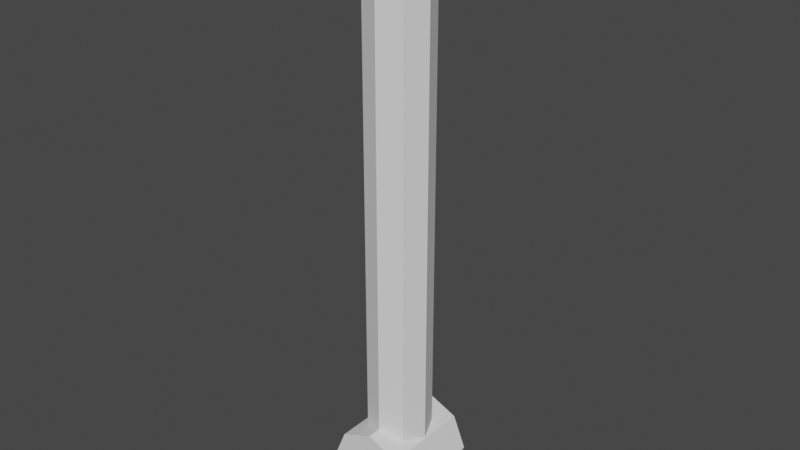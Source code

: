 # Source: controller.blend  (saved by Blender 2.90.8; exported with 4.5.12 LTS)
import bpy
from mathutils import Matrix  # noqa: F401  (used for matrix-valued properties, if any)

bpy.ops.wm.read_factory_settings(use_empty=True)
scene = bpy.context.scene
scene.name = 'Scene'

# ---- collections
col_collection = bpy.data.collections.new('Collection'); scene.collection.children.link(col_collection)

# ---- world
world_world = bpy.data.worlds.new('World'); scene.world = world_world
world_world.use_nodes = True; world_world.node_tree.nodes.clear()
_N = world_world.node_tree.nodes; _L = world_world.node_tree.links
n0 = _N.new('ShaderNodeOutputWorld'); n0.name = 'World Output'; n0.location = (300, 300)
n1 = _N.new('ShaderNodeBackground'); n1.name = 'Background'; n1.location = (10, 300)
n1.inputs[0].default_value = (0.05088, 0.05088, 0.05088, 1.0)
_L.new(n1.outputs[0], n0.inputs[0])
n0.is_active_output = True
world_world.color = (0.05088, 0.05088, 0.05088)
world_world.use_sun_shadow = False
world_world.sun_shadow_jitter_overblur = 0.0

# ---- meshes
me_cylinder = bpy.data.meshes.new('Cylinder')
me_cylinder.from_pydata([(-1.0, 0.0, -0.03603), (-1.0, 0.0, 16.96), (-0.7071, 0.7071, -0.03603), (-0.7071, 0.7071, 16.96), (0.0, 1.0, -0.03603), (0.0, 1.0, 16.96), (0.7071, 0.7071, -0.03603), (0.7071, 0.7071, 16.96), (1.0, 0.0, -0.03603), (1.0, 0.0, 16.96), (0.7071, -0.7071, -0.03603), (0.7071, -0.7071, 16.96), (0.0, -1.0, -0.03603), (0.0, -1.0, 16.96), (-0.7071, -0.7071, -0.03603), (-0.7071, -0.7071, 16.96), (1.366, -1.366, 16.04), (1.366, -1.366, 17.6), (-1.366, -1.366, 16.04), (-1.366, -1.366, 17.6), (1.366, 1.366, 16.04), (1.366, 1.366, 17.6), (-1.366, 1.366, 16.04), (-1.366, 1.366, 17.6), (-1.451, -1.451, 4.768e-07), (-1.451, 1.451, 4.768e-07), (-1.026, -1.451, -1.026), (-1.026, 1.451, -1.026), (1.192e-07, -1.451, -1.451), (0.0, 1.451, -1.451), (1.026, -1.451, -1.026), (1.026, 1.451, -1.026), (1.451, -1.451, 4.768e-07), (1.451, 1.451, 4.768e-07), (1.026, -1.451, 1.026), (1.026, 1.451, 1.026), (0.0, -1.451, 1.451), (-1.192e-07, 1.451, 1.451), (-1.026, -1.451, 1.026), (-1.026, 1.451, 1.026)], [], [(0, 1, 3, 2), (2, 3, 5, 4), (4, 5, 7, 6), (6, 7, 9, 8), (8, 9, 11, 10), (10, 11, 13, 12), (3, 1, 15, 13, 11, 9, 7, 5), (12, 13, 15, 14), (14, 15, 1, 0), (0, 2, 4, 6, 8, 10, 12, 14), (16, 17, 19, 18), (18, 19, 23, 22), (22, 23, 21, 20), (20, 21, 17, 16), (18, 22, 20, 16), (23, 19, 17, 21), (24, 25, 27, 26), (26, 27, 29, 28), (28, 29, 31, 30), (30, 31, 33, 32), (32, 33, 35, 34), (34, 35, 37, 36), (27, 25, 39, 37, 35, 33, 31, 29), (36, 37, 39, 38), (38, 39, 25, 24), (24, 26, 28, 30, 32, 34, 36, 38)])
_uv = me_cylinder.uv_layers.new(name='UVMap')
_uv.uv.foreach_set('vector', [1.0, 0.5, 1.0, 1.0, 0.875, 1.0, 0.875, 0.5, 0.875, 0.5, 0.875, 1.0, 0.75, 1.0, 0.75, 0.5, 0.75, 0.5, 0.75, 1.0, 0.625, 1.0, 0.625, 0.5, 0.625, 0.5, 0.625, 1.0, 0.5, 1.0, 0.5, 0.5, 0.5, 0.5, 0.5, 1.0, 0.375, 1.0, 0.375, 0.5, 0.375, 0.5, 0.375, 1.0, 0.25, 1.0, 0.25, 0.5, 0.4197, 0.4197, 0.25, 0.49, 0.08029, 0.4197, 0.01, 0.25, 0.08029, 0.08029, 0.25, 0.01, 0.4197, 0.08029, 0.49, 0.25, 0.25, 0.5, 0.25, 1.0, 0.125, 1.0, 0.125, 0.5, 0.125, 0.5, 0.125, 1.0, 0.0, 1.0, 0.0, 0.5, 0.75, 0.49, 0.9197, 0.4197, 0.99, 0.25, 0.9197, 0.08029, 0.75, 0.01, 0.5803, 0.08029, 0.51, 0.25, 0.5803, 0.4197, 0.375, 0.0, 0.625, 0.0, 0.625, 0.25, 0.375, 0.25, 0.375, 0.25, 0.625, 0.25, 0.625, 0.5, 0.375, 0.5, 0.375, 0.5, 0.625, 0.5, 0.625, 0.75, 0.375, 0.75, 0.375, 0.75, 0.625, 0.75, 0.625, 1.0, 0.375, 1.0, 0.125, 0.5, 0.375, 0.5, 0.375, 0.75, 0.125, 0.75, 0.625, 0.5, 0.875, 0.5, 0.875, 0.75, 0.625, 0.75, 1.0, 0.5, 1.0, 1.0, 0.875, 1.0, 0.875, 0.5, 0.875, 0.5, 0.875, 1.0, 0.75, 1.0, 0.75, 0.5, 0.75, 0.5, 0.75, 1.0, 0.625, 1.0, 0.625, 0.5, 0.625, 0.5, 0.625, 1.0, 0.5, 1.0, 0.5, 0.5, 0.5, 0.5, 0.5, 1.0, 0.375, 1.0, 0.375, 0.5, 0.375, 0.5, 0.375, 1.0, 0.25, 1.0, 0.25, 0.5, 0.4197, 0.4197, 0.25, 0.49, 0.08029, 0.4197, 0.01, 0.25, 0.08029, 0.08029, 0.25, 0.01, 0.4197, 0.08029, 0.49, 0.25, 0.25, 0.5, 0.25, 1.0, 0.125, 1.0, 0.125, 0.5, 0.125, 0.5, 0.125, 1.0, 0.0, 1.0, 0.0, 0.5, 0.75, 0.49, 0.9197, 0.4197, 0.99, 0.25, 0.9197, 0.08029, 0.75, 0.01, 0.5803, 0.08029, 0.51, 0.25, 0.5803, 0.4197])
me_cylinder.use_remesh_fix_poles = True
me_cylinder.use_remesh_preserve_attributes = False
me_cylinder.use_mirror_vertex_groups = False
me_cylinder.update()

# ---- objects
ob_cylinder = bpy.data.objects.new('Cylinder', me_cylinder)

# ---- transforms, parenting, visibility, modifiers, constraints
ob_cylinder.location = (0.0, 0.0, 0.0)
ob_cylinder.lineart.crease_threshold = 0.0

# ---- collection membership
col_collection.objects.link(ob_cylinder)

# ---- scene / render settings (as saved in the file)
scene.frame_start = 1; scene.frame_end = 250; scene.frame_set(1)
scene.render.engine = 'BLENDER_EEVEE_NEXT'
scene.cycles.use_denoising = False
scene.cycles.samples = 128
scene.cycles.sampling_pattern = 'TABULATED_SOBOL'
scene.cycles.use_adaptive_sampling = False
scene.cycles.use_light_tree = False
scene.view_settings.view_transform = 'Filmic'
bpy.context.view_layer.update()

# ---- added for rendering (the .blend has no active camera and no usable light): camera, sun
cam_auto = bpy.data.cameras.new('AutoCamera')
cam_auto.lens = 50.0
cam_auto.sensor_width = 36.0
cam_auto.clip_end = 1000.0
ob_auto_camera = bpy.data.objects.new('AutoCamera', cam_auto)
scene.collection.objects.link(ob_auto_camera)
ob_auto_camera.location = (18.0289, -21.6347, 22.497)
ob_auto_camera.rotation_euler = (1.09748, -7.21219e-08, 0.694738)
scene.camera = ob_auto_camera
light_auto_sun = bpy.data.lights.new('AutoSun', 'SUN')
light_auto_sun.energy = 3.0
light_auto_sun.angle = 0.0523599
ob_auto_sun = bpy.data.objects.new('AutoSun', light_auto_sun)
scene.collection.objects.link(ob_auto_sun)
ob_auto_sun.rotation_euler = (0.872665, 0.174533, 0.523599)
bpy.context.view_layer.update()
